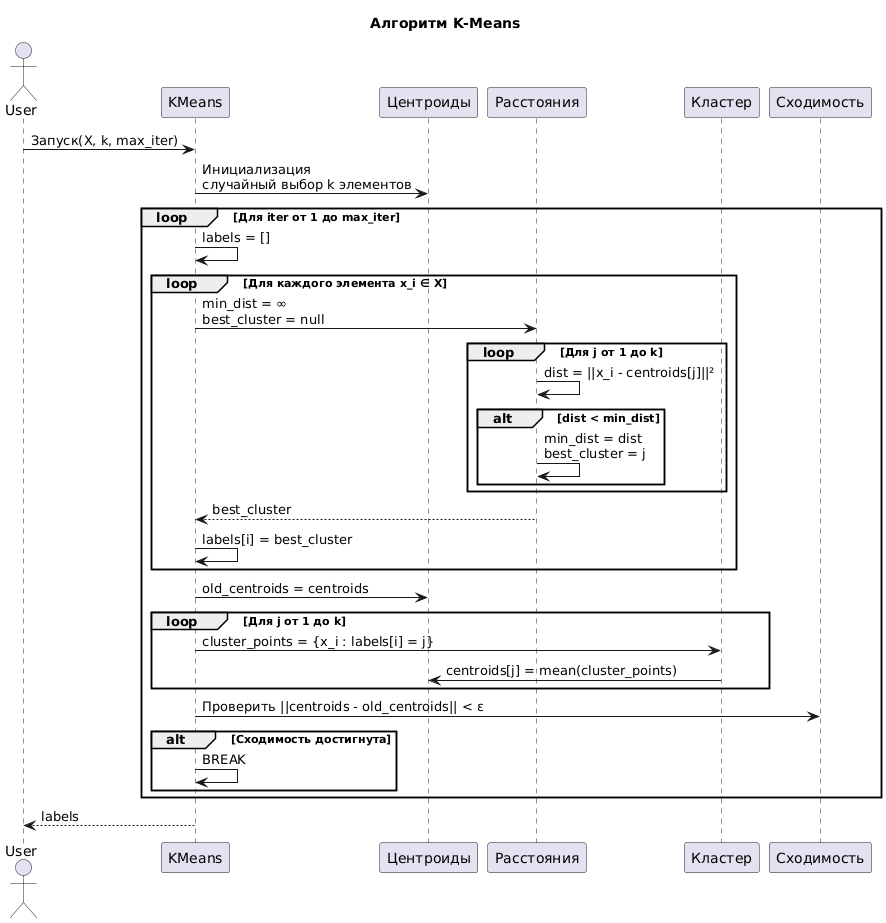

The diagram above was rendered by PlantUML. Its source (embedded in the PNG):
@startuml
title Алгоритм K-Means

actor User

User -> KMeans: Запуск(X, k, max_iter)

KMeans -> Центроиды: Инициализация\nслучайный выбор k элементов

loop Для iter от 1 до max_iter
    KMeans -> KMeans: labels = []
    
    loop Для каждого элемента x_i ∈ X
        KMeans -> Расстояния: min_dist = ∞\nbest_cluster = null
        
        loop Для j от 1 до k
            Расстояния -> Расстояния: dist = ||x_i - centroids[j]||²
            
            alt dist < min_dist
                Расстояния -> Расстояния: min_dist = dist\nbest_cluster = j
            end
        end
        
        Расстояния --> KMeans: best_cluster
        KMeans -> KMeans: labels[i] = best_cluster
    end
    
    KMeans -> Центроиды: old_centroids = centroids
    
    loop Для j от 1 до k
        KMeans -> Кластер: cluster_points = {x_i : labels[i] = j}
        Кластер -> Центроиды: centroids[j] = mean(cluster_points)
    end
    
    KMeans -> Сходимость: Проверить ||centroids - old_centroids|| < ε
    
    alt Сходимость достигнута
        KMeans -> KMeans: BREAK
    end
end

KMeans --> User: labels
@enduml